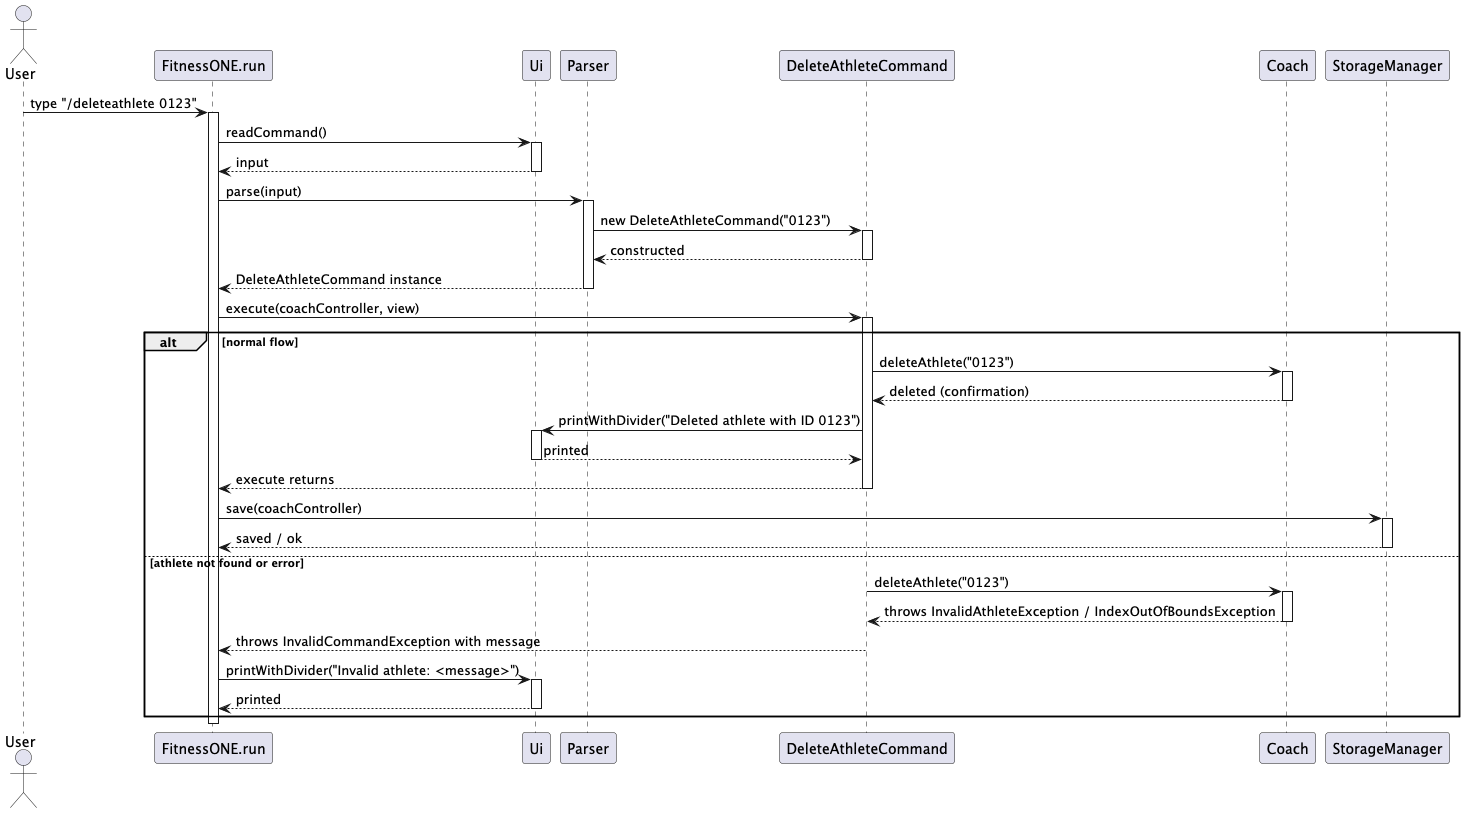

The diagram above was rendered by PlantUML. Its source (embedded in the PNG):
@startuml
actor User
participant FitnessONE as "FitnessONE.run"
participant Ui as "Ui"
participant Parser as "Parser"
participant DeleteCmd as "DeleteAthleteCommand"
participant Coach as "Coach"
participant Storage as "StorageManager"

User -> FitnessONE : type "/deleteathlete 0123"
activate FitnessONE

FitnessONE -> Ui : readCommand()
activate Ui
Ui --> FitnessONE : input
deactivate Ui

FitnessONE -> Parser : parse(input)
activate Parser
' Parser constructs the command so activation bar starts at command header
Parser -> DeleteCmd ++ : new DeleteAthleteCommand("0123")
DeleteCmd --> Parser -- : constructed
Parser --> FitnessONE : DeleteAthleteCommand instance
deactivate Parser

FitnessONE -> DeleteCmd : execute(coachController, view)
activate DeleteCmd

alt normal flow
    DeleteCmd -> Coach : deleteAthlete("0123")
    activate Coach
    Coach --> DeleteCmd : deleted (confirmation)
    deactivate Coach

    DeleteCmd -> Ui : printWithDivider("Deleted athlete with ID 0123")
    activate Ui
    Ui --> DeleteCmd : printed
    deactivate Ui

    DeleteCmd --> FitnessONE : execute returns
    deactivate DeleteCmd

    FitnessONE -> Storage : save(coachController)
    activate Storage
    Storage --> FitnessONE : saved / ok
    deactivate Storage
else athlete not found or error
    DeleteCmd -> Coach : deleteAthlete("0123")
    activate Coach
    Coach --> DeleteCmd : throws InvalidAthleteException / IndexOutOfBoundsException
    deactivate Coach

    DeleteCmd --> FitnessONE : throws InvalidCommandException with message
    deactivate DeleteCmd

    FitnessONE -> Ui : printWithDivider("Invalid athlete: <message>")
    activate Ui
    Ui --> FitnessONE : printed
    deactivate Ui
end

deactivate FitnessONE
@enduml